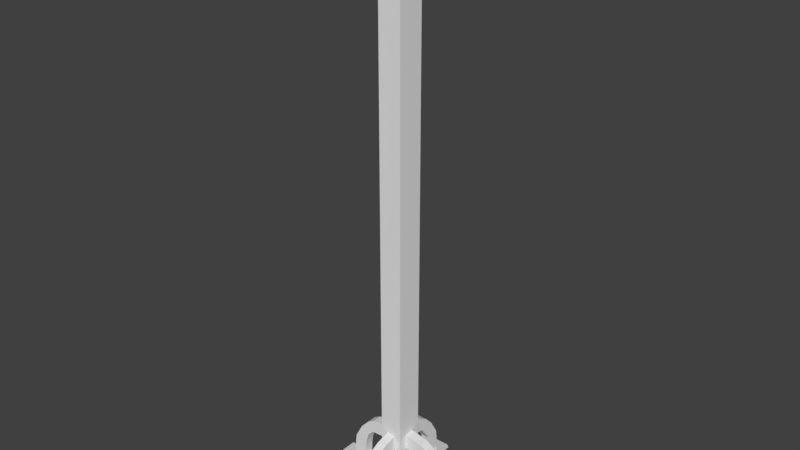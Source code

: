 # Source: Torch.blend  (saved by Blender 2.79.0; exported with 4.5.12 LTS)
import bpy
from mathutils import Matrix  # noqa: F401  (used for matrix-valued properties, if any)

bpy.ops.wm.read_factory_settings(use_empty=True)
scene = bpy.context.scene
scene.name = 'Scene'

# ---- collections
col_collection_1 = bpy.data.collections.new('Collection 1'); scene.collection.children.link(col_collection_1)

# ---- materials (node trees are filled in below, after node groups)
mat_material = bpy.data.materials.new('Material')
mat_material.alpha_threshold = 0.0
mat_material.use_transparent_shadow = False
mat_material.roughness = 0.5
mat_material.line_color = (0.0, 0.0, 0.0, 1.0)

# ---- material node trees

# ---- world
world_world = bpy.data.worlds.new('World'); scene.world = world_world
world_world.color = (0.05088, 0.05088, 0.05088)
world_world.use_sun_shadow = False
world_world.sun_shadow_jitter_overblur = 0.0
world_world.cycles.sampling_method = 'MANUAL'

# ---- meshes
me_cube = bpy.data.meshes.new('Cube')
me_cube.from_pydata([(0.0, -0.05202, -0.5731), (-0.008699, -0.02554, -0.5665), (0.0, -0.02554, -0.5665), (-0.009007, 0.0, -0.6843), (-0.03284, -0.02043, 0.3011), (0.0, 0.0, -0.6843), (0.0, -0.03284, 0.3053), (-0.008699, -0.02554, -0.5962), (0.0, -0.02554, -0.5472), (-0.02138, -0.009234, -0.5665), (-0.02138, -0.02555, -0.6843), (-0.02138, -0.009234, -0.5962), (-0.0087, -0.05202, -0.5731), (-0.008699, -0.05202, -0.5984), (-0.0087, -0.06538, -0.5804), (-0.008699, -0.05643, -0.6026), (-0.0087, -0.08134, -0.598), (-0.0087, -0.06149, -0.6099), (-0.0087, -0.09645, -0.625), (-0.0087, -0.07359, -0.6285), (-0.0087, -0.09852, -0.6392), (-0.0087, -0.07541, -0.64), (-0.0087, -0.09932, -0.6688), (-0.0087, -0.07621, -0.6632), (-0.0087, -0.0995, -0.6843), (-0.0087, -0.07698, -0.6843), (-0.0087, -0.1276, -0.6754), (-0.0087, -0.1319, -0.6843), (-0.0087, -0.02554, -0.6643), (-0.009007, -0.02555, -0.6843), (-0.01299, -0.07622, -0.6632), (-0.01299, -0.02555, -0.6643), (-0.01299, -0.09932, -0.6688), (-0.01299, -0.07699, -0.6843), (-0.01299, -0.09951, -0.6843), (-0.01299, -0.1276, -0.6754), (-0.01299, -0.1319, -0.6843), (-0.01359, -0.02555, -0.6843), (-0.02138, 0.0, -0.5472), (-0.03284, 0.0, 0.3053), (-0.02138, 0.0, -0.6843), (-0.02138, 0.0, -0.6643), (0.0, -0.06538, -0.5804), (0.0, -0.08134, -0.598), (0.0, -0.09645, -0.625), (0.0, -0.09852, -0.6392), (0.0, -0.09932, -0.6688), (0.0, -0.0998, -0.6843), (0.0, -0.07698, -0.6843), (0.0, -0.1276, -0.6754), (0.0, -0.1322, -0.6843), (0.0, -0.02554, -0.5962), (0.0, -0.05202, -0.5984), (0.0, -0.05643, -0.6026), (0.0, -0.06149, -0.6099), (0.0, -0.07359, -0.6285), (0.0, -0.07541, -0.64), (0.0, -0.07621, -0.6632), (0.0, -0.02554, -0.6643), (0.0, -0.02555, -0.6843), (-0.02138, -0.02555, -0.6643), (-0.02138, -0.02554, -0.5472), (-0.02138, 0.0, -0.5665), (-0.02138, 0.0, -0.5962), (-0.05596, 0.0, -0.5731), (-0.05596, 0.0, -0.5984), (-0.05596, -0.009233, -0.5984), (-0.05596, -0.009233, -0.5731), (-0.06862, 0.0, -0.5804), (-0.05941, 0.0, -0.601), (-0.05941, -0.009233, -0.601), (-0.06862, -0.009233, -0.5804), (-0.08454, 0.0, -0.598), (-0.06876, 0.0, -0.6099), (-0.06876, -0.009233, -0.6099), (-0.08454, -0.009233, -0.598), (-0.09893, 0.0, -0.625), (-0.07418, 0.0, -0.6285), (-0.07418, -0.009233, -0.6285), (-0.09893, -0.009233, -0.625), (-0.1006, 0.0, -0.6392), (-0.07589, 0.0, -0.64), (-0.07589, -0.009233, -0.64), (-0.1006, -0.009233, -0.6392), (-0.1017, 0.0, -0.6688), (-0.07697, 0.0, -0.6643), (-0.07697, -0.009233, -0.6643), (-0.1017, -0.009233, -0.6688), (-0.1017, 0.0, -0.6843), (-0.07697, 0.0, -0.6843), (-0.07697, -0.009233, -0.6843), (-0.1017, -0.009233, -0.6843), (-0.01359, 0.0, -0.6843), (-0.02138, -0.009233, -0.6643), (-0.02138, -0.009233, -0.6843), (-0.1302, -0.009232, -0.6739), (-0.1302, 0.0, -0.6739), (-0.1343, -0.009232, -0.6843), (-0.1343, 0.0, -0.6843), (-0.07697, -0.01455, -0.6643), (-0.1017, -0.01455, -0.6688), (-0.07697, -0.01455, -0.6843), (-0.1017, -0.01455, -0.6843), (-0.02138, -0.01455, -0.6843), (-0.02138, -0.01455, -0.6643), (-0.1343, -0.01455, -0.6843), (-0.1302, -0.01455, -0.6739), (-0.009007, -0.01455, -0.6843), (0.0, -0.01455, -0.6843), (-0.01359, -0.01455, -0.6843), (-0.009007, -0.009233, -0.6843), (0.0, -0.009233, -0.6843), (-0.01359, -0.009233, -0.6843), (0.0, 0.0, 0.3053), (-0.03284, -0.02043, 0.2975), (-0.02138, 0.0, 0.2933), (0.0, -0.02554, 0.2933), (-0.02124, -0.03284, 0.2975), (-0.02124, -0.03284, 0.3011), (-0.03284, -0.01179, 0.3011), (-0.03284, -0.01179, 0.2975), (-0.02138, -0.02554, 0.2933), (-0.03284, -0.03284, 0.3053), (-0.01098, -0.03284, 0.3011), (-0.01098, -0.03284, 0.2975), (-0.03755, -0.01179, 0.3011), (-0.04029, -0.01179, 0.2975), (-0.04029, -0.02043, 0.2975), (-0.03755, -0.02043, 0.3011), (-0.01098, -0.03932, 0.3011), (-0.01098, -0.04042, 0.2975), (-0.02124, -0.04042, 0.2975), (-0.02124, -0.03932, 0.3011), (-0.04103, -0.01179, 0.3017), (-0.04441, -0.01179, 0.2999), (-0.04441, -0.02043, 0.2999), (-0.04103, -0.02043, 0.3017), (-0.01098, -0.04274, 0.302), (-0.01098, -0.04604, 0.2996), (-0.02124, -0.04604, 0.2996), (-0.02124, -0.04274, 0.302), (-0.01098, -0.04505, 0.3052), (-0.01098, -0.04911, 0.3041), (-0.02124, -0.04911, 0.3041), (-0.02124, -0.04505, 0.3052), (-0.01098, -0.04505, 0.3103), (-0.01098, -0.04891, 0.3103), (-0.02124, -0.04891, 0.3103), (-0.02124, -0.04505, 0.3103), (-0.04206, -0.01179, 0.3037), (-0.04605, -0.01179, 0.3034), (-0.04605, -0.02043, 0.3034), (-0.04206, -0.02043, 0.3037), (-0.04214, -0.01179, 0.3089), (-0.04611, -0.01179, 0.3089), (-0.04611, -0.02043, 0.3089), (-0.04214, -0.02043, 0.3089), (-0.02467, -0.08152, 0.3783), (-0.02467, -0.08615, 0.3783), (-0.03243, -0.08615, 0.3783), (-0.03243, -0.08152, 0.3783), (-0.08093, -0.03681, 0.3783), (-0.08551, -0.03681, 0.3783), (-0.08551, -0.04343, 0.3783), (-0.08093, -0.04343, 0.3783), (-0.02467, -0.08152, 0.3826), (-0.02467, -0.08615, 0.3826), (-0.03243, -0.08615, 0.3826), (-0.03243, -0.08152, 0.3826), (-0.08093, -0.03681, 0.3826), (-0.08551, -0.03681, 0.3826), (-0.08551, -0.04343, 0.3826), (-0.08093, -0.04343, 0.3826), (-0.06609, -0.07013, 0.3783), (-0.06395, -0.06708, 0.3783), (-0.06609, -0.07013, 0.3826), (-0.06395, -0.06708, 0.3826), (-0.000246, -0.08152, 0.3783), (-0.000246, -0.08615, 0.3783), (-0.000246, -0.08152, 0.3826), (-0.000246, -0.08615, 0.3826), (-0.08093, -0.0003912, 0.3783), (-0.08551, -0.0003912, 0.3783), (-0.08093, -0.0003912, 0.3826), (-0.08551, -0.0003912, 0.3826), (-0.07205, -0.02917, 0.3436), (-0.07205, -0.0368, 0.3436), (-0.07632, -0.02917, 0.3436), (-0.07632, -0.0368, 0.3436), (-0.03031, -0.07158, 0.3443), (-0.0213, -0.07158, 0.3443), (-0.0213, -0.07582, 0.3443), (-0.03031, -0.07582, 0.3443), (-0.02138, 0.0, -0.127), (0.0, -0.02554, -0.127), (-0.02138, -0.02554, -0.127)], [], [(124, 123, 129, 130), (24, 47, 50, 27), (1, 7, 13, 12), (2, 1, 12, 0), (0, 12, 14, 42), (12, 13, 15, 14), (16, 17, 19, 18), (14, 15, 17, 16), (42, 14, 16, 43), (43, 16, 18, 44), (44, 18, 20, 45), (18, 19, 21, 20), (20, 21, 23, 22), (45, 20, 22, 46), (48, 47, 24, 25), (29, 25, 33, 37), (27, 26, 35, 36), (49, 26, 27, 50), (46, 22, 26, 49), (24, 27, 36, 34), (51, 7, 28, 58), (2, 8, 61, 1), (48, 25, 29, 59), (33, 30, 31, 37), (32, 30, 33, 34), (32, 34, 36, 35), (26, 22, 32, 35), (25, 24, 34, 33), (23, 28, 31, 30), (94, 40, 92, 112), (22, 23, 30, 32), (9, 62, 64, 67), (120, 114, 127, 126), (112, 92, 3, 110), (1, 61, 7), (61, 60, 31), (23, 57, 58, 28), (19, 55, 56, 21), (21, 56, 57, 23), (17, 54, 55, 19), (13, 52, 53, 15), (15, 53, 54, 17), (7, 51, 52, 13), (107, 108, 59, 29), (61, 31, 28, 7), (9, 11, 60, 61), (11, 63, 41, 93, 104, 60), (62, 9, 61, 38), (67, 64, 68, 71), (63, 11, 66, 65), (11, 9, 67, 66), (69, 70, 74, 73), (66, 67, 71, 70), (65, 66, 70, 69), (73, 74, 78, 77), (71, 68, 72, 75), (70, 71, 75, 74), (79, 76, 80, 83), (75, 72, 76, 79), (74, 75, 79, 78), (81, 82, 86, 85), (78, 79, 83, 82), (77, 78, 82, 81), (83, 80, 84, 87), (82, 83, 87, 86), (90, 91, 88, 89), (88, 91, 97, 98), (60, 10, 37, 31), (90, 89, 40, 94), (86, 87, 100, 99), (85, 86, 93, 41), (95, 96, 98, 97), (87, 84, 96, 95), (93, 86, 99, 104), (99, 100, 102, 101), (99, 101, 103, 104), (102, 100, 106, 105), (97, 91, 102, 105), (90, 94, 103, 101), (87, 95, 106, 100), (91, 90, 101, 102), (95, 97, 105, 106), (110, 111, 108, 107), (37, 109, 107, 29), (10, 103, 109, 37), (3, 5, 111, 110), (109, 112, 110, 107), (103, 94, 112, 109), (10, 60, 104, 103), (113, 39, 122, 6), (195, 121, 115, 193), (194, 116, 121, 195), (4, 114, 121, 122), (119, 4, 122, 39), (120, 119, 39, 115), (114, 120, 115, 121), (117, 118, 122, 121), (118, 123, 6, 122), (123, 124, 116, 6), (124, 117, 121, 116), (126, 127, 135, 134), (4, 119, 125, 128), (114, 4, 128, 127), (119, 120, 126, 125), (132, 131, 139, 140), (118, 117, 131, 132), (117, 124, 130, 131), (123, 118, 132, 129), (136, 133, 149, 152), (127, 128, 136, 135), (128, 125, 133, 136), (125, 126, 134, 133), (139, 138, 142, 143), (129, 132, 140, 137), (130, 129, 137, 138), (131, 130, 138, 139), (141, 144, 148, 145), (140, 139, 143, 144), (137, 140, 144, 141), (138, 137, 141, 142), (191, 190, 157, 158), (142, 141, 145, 146), (143, 142, 146, 147), (144, 143, 147, 148), (150, 151, 155, 154), (133, 134, 150, 149), (134, 135, 151, 150), (135, 136, 152, 151), (190, 189, 160, 157), (151, 152, 156, 155), (152, 149, 153, 156), (149, 150, 154, 153), (162, 163, 171, 170), (158, 157, 177, 178), (186, 185, 161, 164), (185, 187, 162, 161), (192, 191, 158, 159), (189, 192, 159, 160), (187, 188, 163, 162), (188, 186, 164, 163), (166, 165, 168, 167), (171, 172, 169, 170), (163, 164, 174, 173), (159, 158, 166, 167), (159, 167, 175, 173), (164, 161, 169, 172), (170, 169, 183, 184), (157, 160, 168, 165), (160, 159, 173, 174), (172, 171, 175, 176), (168, 160, 174, 176), (164, 172, 176, 174), (167, 168, 176, 175), (171, 163, 173, 175), (178, 177, 179, 180), (165, 166, 180, 179), (166, 158, 178, 180), (157, 165, 179, 177), (181, 182, 184, 183), (169, 161, 181, 183), (162, 170, 184, 182), (161, 162, 182, 181), (155, 156, 186, 188), (154, 155, 188, 187), (153, 154, 187, 185), (156, 153, 185, 186), (148, 147, 192, 189), (147, 146, 191, 192), (145, 148, 189, 190), (146, 145, 190, 191), (8, 194, 195, 61), (61, 195, 193, 38)])
_uv = me_cube.uv_layers.new(name='UVMap')
_uv.uv.foreach_set('vector', [0.5805, 0.5421, 0.5792, 0.55, 0.563, 0.5479, 0.5636, 0.5388, 0.3093, 0.2592, 0.3311, 0.2606, 0.3287, 0.3423, 0.3072, 0.3408, 0.286, 0.7246, 0.2354, 0.6815, 0.2714, 0.6344, 0.3092, 0.6715, 0.304, 0.7323, 0.286, 0.7246, 0.3092, 0.6715, 0.3268, 0.6772, 0.3268, 0.6772, 0.3092, 0.6715, 0.3174, 0.6426, 0.3348, 0.6455, 0.3092, 0.6715, 0.2714, 0.6344, 0.2723, 0.6209, 0.3174, 0.6426, 0.3196, 0.5956, 0.2712, 0.6012, 0.2695, 0.5519, 0.3147, 0.534, 0.3174, 0.6426, 0.2723, 0.6209, 0.2712, 0.6012, 0.3196, 0.5956, 0.3348, 0.6455, 0.3174, 0.6426, 0.3196, 0.5956, 0.3384, 0.5954, 0.3384, 0.5954, 0.3196, 0.5956, 0.3147, 0.534, 0.3323, 0.5306, 0.3323, 0.5306, 0.3147, 0.534, 0.307, 0.5057, 0.3246, 0.5009, 0.3147, 0.534, 0.2695, 0.5519, 0.2607, 0.5268, 0.307, 0.5057, 0.307, 0.5057, 0.2607, 0.5268, 0.2395, 0.4793, 0.2827, 0.4318, 0.3246, 0.5009, 0.307, 0.5057, 0.2827, 0.4318, 0.3069, 0.4322, 0.3328, 0.2033, 0.3311, 0.2606, 0.3093, 0.2592, 0.311, 0.2027, 0.314, 0.07362, 0.311, 0.2027, 0.3002, 0.2024, 0.3025, 0.07329, 0.3072, 0.3408, 0.3072, 0.3644, 0.2976, 0.3631, 0.2962, 0.3406, 0.3263, 0.3669, 0.3072, 0.3644, 0.3072, 0.3408, 0.3287, 0.3423, 0.3069, 0.4322, 0.2827, 0.4318, 0.3072, 0.3644, 0.3263, 0.3669, 0.3093, 0.2592, 0.3072, 0.3408, 0.2962, 0.3406, 0.2985, 0.2589, 0.7981, 0.1202, 0.8188, 0.1187, 0.8303, 0.2803, 0.8097, 0.2817, 0.5418, 0.6517, 0.496, 0.6517, 0.496, 0.6009, 0.5418, 0.6311, 0.3328, 0.2033, 0.311, 0.2027, 0.314, 0.07362, 0.3366, 0.07428, 0.2002, 0.4313, 0.2325, 0.4731, 0.1333, 0.5519, 0.1013, 0.5135, 0.2729, 0.4258, 0.2325, 0.4731, 0.2002, 0.4313, 0.2429, 0.3939, 0.2729, 0.4258, 0.2429, 0.3939, 0.2962, 0.3406, 0.2976, 0.3631, 0.3072, 0.3644, 0.2827, 0.4318, 0.2729, 0.4258, 0.2976, 0.3631, 0.311, 0.2027, 0.3093, 0.2592, 0.2985, 0.2589, 0.3002, 0.2024, 0.4281, 0.6009, 0.4281, 0.7214, 0.4179, 0.7214, 0.4179, 0.6009, 0.2841, 0.03178, 0.2848, 0.008618, 0.3043, 0.009188, 0.3037, 0.03235, 0.2827, 0.4318, 0.2395, 0.4793, 0.2325, 0.4731, 0.2729, 0.4258, 0.7329, 0.008891, 0.7502, 0.0003486, 0.7828, 0.0665, 0.7652, 0.07341, 0.6059, 0.04, 0.6151, 0.0595, 0.5983, 0.06747, 0.589, 0.04798, 0.3037, 0.03235, 0.3043, 0.009188, 0.3158, 0.009523, 0.3152, 0.03269, 0.5711, 0.6528, 0.5888, 0.6009, 0.5888, 0.7212, 0.7726, 0.7306, 0.7527, 0.4528, 0.7726, 0.4514, 0.4281, 0.6009, 0.4488, 0.6009, 0.4488, 0.7214, 0.4281, 0.7214, 0.3618, 0.7223, 0.3618, 0.7016, 0.3897, 0.7016, 0.3897, 0.7223, 0.4968, 0.7048, 0.4968, 0.6841, 0.5519, 0.6841, 0.5519, 0.7048, 0.7959, 0.6779, 0.8166, 0.6779, 0.8166, 0.7306, 0.7959, 0.7306, 0.5525, 0.683, 0.5525, 0.6623, 0.567, 0.6623, 0.567, 0.683, 0.411, 0.7227, 0.3904, 0.7227, 0.3904, 0.7016, 0.411, 0.7016, 0.8166, 0.6772, 0.7959, 0.6772, 0.7959, 0.6141, 0.8166, 0.6141, 0.3148, 0.04602, 0.3374, 0.04668, 0.3366, 0.07428, 0.314, 0.07362, 0.8405, 0.0003486, 0.8405, 0.2795, 0.8303, 0.2803, 0.8188, 0.1187, 0.7306, 0.6877, 0.7255, 0.6171, 0.7527, 0.4528, 0.7726, 0.7306, 0.812, 0.4514, 0.834, 0.4514, 0.834, 0.6134, 0.812, 0.6134, 0.7994, 0.6134, 0.7733, 0.6134, 0.4495, 0.6616, 0.4495, 0.6397, 0.4953, 0.6009, 0.4953, 0.6616, 0.7652, 0.07341, 0.7828, 0.0665, 0.7921, 0.09658, 0.7732, 0.1007, 0.7733, 0.6141, 0.7952, 0.6141, 0.7952, 0.6965, 0.7733, 0.6965, 0.6818, 0.05079, 0.7329, 0.008891, 0.7652, 0.07341, 0.7283, 0.111, 0.7733, 0.6972, 0.7952, 0.6972, 0.7952, 0.7279, 0.7733, 0.7279, 0.7283, 0.111, 0.7652, 0.07341, 0.7732, 0.1007, 0.7302, 0.1204, 0.6377, 0.5468, 0.6377, 0.5248, 0.6479, 0.5248, 0.6479, 0.5468, 0.8392, 0.6601, 0.8173, 0.6601, 0.8173, 0.6141, 0.8392, 0.6141, 0.7732, 0.1007, 0.7921, 0.09658, 0.7974, 0.1474, 0.7775, 0.148, 0.7302, 0.1204, 0.7732, 0.1007, 0.7775, 0.148, 0.735, 0.1493, 0.774, 0.2116, 0.7942, 0.2145, 0.787, 0.2471, 0.7661, 0.2422, 0.7775, 0.148, 0.7974, 0.1474, 0.7942, 0.2145, 0.774, 0.2116, 0.735, 0.1493, 0.7775, 0.148, 0.774, 0.2116, 0.7217, 0.192, 0.5425, 0.6009, 0.5645, 0.6009, 0.5645, 0.6587, 0.5425, 0.6587, 0.7217, 0.192, 0.774, 0.2116, 0.7661, 0.2422, 0.7125, 0.2188, 0.3391, 0.7016, 0.3611, 0.7016, 0.3611, 0.7294, 0.3391, 0.7294, 0.7661, 0.2422, 0.787, 0.2471, 0.7704, 0.322, 0.7419, 0.3237, 0.7125, 0.2188, 0.7661, 0.2422, 0.7419, 0.3237, 0.6895, 0.2731, 0.1446, 0.02771, 0.08254, 0.0259, 0.08322, 0.002736, 0.1453, 0.004548, 0.08322, 0.002736, 0.08254, 0.0259, 0.0007378, 0.02351, 0.001414, 0.0003486, 0.1167, 0.5648, 0.08595, 0.5255, 0.1013, 0.5135, 0.1333, 0.5519, 0.1446, 0.02771, 0.1453, 0.004548, 0.2848, 0.008618, 0.2841, 0.03178, 0.6895, 0.2731, 0.7419, 0.3237, 0.7286, 0.3328, 0.6809, 0.2817, 0.8282, 0.2824, 0.8501, 0.2824, 0.8501, 0.4146, 0.8282, 0.4146, 0.7765, 0.4129, 0.7974, 0.4253, 0.7824, 0.4507, 0.7614, 0.4383, 0.7419, 0.3237, 0.7704, 0.322, 0.795, 0.393, 0.7756, 0.4006, 0.8501, 0.4146, 0.8501, 0.2824, 0.8628, 0.2824, 0.8628, 0.4146, 0.6809, 0.2817, 0.7286, 0.3328, 0.697, 0.3631, 0.6488, 0.3212, 0.5895, 0.5248, 0.637, 0.5248, 0.637, 0.657, 0.5895, 0.657, 0.697, 0.3631, 0.7286, 0.3328, 0.7644, 0.4058, 0.7494, 0.4312, 0.0007378, 0.02351, 0.08254, 0.0259, 0.08215, 0.03923, 0.0003486, 0.03684, 0.1446, 0.02771, 0.2841, 0.03178, 0.2837, 0.04511, 0.1443, 0.04104, 0.7419, 0.3237, 0.7756, 0.4006, 0.7644, 0.4058, 0.7286, 0.3328, 0.08254, 0.0259, 0.1446, 0.02771, 0.1443, 0.04104, 0.08215, 0.03923, 0.7765, 0.4129, 0.7614, 0.4383, 0.7494, 0.4312, 0.7644, 0.4058, 0.3152, 0.03269, 0.3378, 0.03335, 0.3374, 0.04668, 0.3148, 0.04602, 0.3025, 0.07329, 0.3033, 0.04568, 0.3148, 0.04602, 0.314, 0.07362, 0.2829, 0.07272, 0.2837, 0.04511, 0.3033, 0.04568, 0.3025, 0.07329, 0.3158, 0.009523, 0.3384, 0.01018, 0.3378, 0.03335, 0.3152, 0.03269, 0.3033, 0.04568, 0.3037, 0.03235, 0.3152, 0.03269, 0.3148, 0.04602, 0.2837, 0.04511, 0.2841, 0.03178, 0.3037, 0.03235, 0.3033, 0.04568, 0.637, 0.6832, 0.5895, 0.6832, 0.5895, 0.657, 0.637, 0.657, 0.4172, 0.679, 0.3391, 0.679, 0.3391, 0.6009, 0.4172, 0.6009, 0.9997, 0.906, 0.0003486, 0.906, 0.0003486, 0.8452, 0.9997, 0.8452, 0.9997, 0.9568, 0.0003486, 0.9568, 0.0003486, 0.906, 0.9997, 0.906, 0.5895, 0.6868, 0.5976, 0.6839, 0.6269, 0.6954, 0.5902, 0.7179, 0.6761, 0.6962, 0.6961, 0.6962, 0.7248, 0.7059, 0.6488, 0.706, 0.4495, 0.6975, 0.451, 0.6891, 0.4803, 0.6841, 0.4803, 0.7236, 0.6151, 0.0595, 0.6059, 0.04, 0.6208, 0.0003486, 0.6481, 0.05799, 0.6269, 0.7154, 0.6194, 0.7197, 0.5902, 0.7179, 0.6269, 0.6954, 0.5792, 0.5736, 0.5792, 0.55, 0.5888, 0.5248, 0.5888, 0.6002, 0.8182, 0.7233, 0.8173, 0.7147, 0.8451, 0.6972, 0.8451, 0.7306, 0.6226, 0.4942, 0.6293, 0.4714, 0.6481, 0.4766, 0.634, 0.5241, 0.589, 0.04798, 0.5983, 0.06747, 0.5875, 0.07259, 0.5783, 0.05309, 0.6961, 0.6962, 0.6761, 0.6962, 0.6742, 0.685, 0.6977, 0.6843, 0.7041, 0.6977, 0.6961, 0.6962, 0.6977, 0.6843, 0.7082, 0.6811, 0.6761, 0.6962, 0.6686, 0.6979, 0.664, 0.6824, 0.6742, 0.685, 0.564, 0.5761, 0.565, 0.5848, 0.5522, 0.5876, 0.5544, 0.5773, 0.5792, 0.5736, 0.5807, 0.581, 0.565, 0.5848, 0.564, 0.5761, 0.6293, 0.4714, 0.6226, 0.4942, 0.6057, 0.4892, 0.6125, 0.4664, 0.5792, 0.55, 0.5792, 0.5736, 0.564, 0.5761, 0.563, 0.5479, 0.6992, 0.6739, 0.6726, 0.6754, 0.6736, 0.669, 0.6982, 0.6677, 0.7082, 0.6811, 0.6977, 0.6843, 0.6992, 0.6739, 0.709, 0.671, 0.6977, 0.6843, 0.6742, 0.685, 0.6726, 0.6754, 0.6992, 0.6739, 0.6742, 0.685, 0.664, 0.6824, 0.6629, 0.6725, 0.6726, 0.6754, 0.5991, 0.4624, 0.5923, 0.4852, 0.5803, 0.4817, 0.5871, 0.4589, 0.563, 0.5479, 0.564, 0.5761, 0.5544, 0.5773, 0.553, 0.5469, 0.5636, 0.5388, 0.563, 0.5479, 0.553, 0.5469, 0.5504, 0.5369, 0.6125, 0.4664, 0.6057, 0.4892, 0.5923, 0.4852, 0.5991, 0.4624, 0.5423, 0.548, 0.5432, 0.5762, 0.53, 0.5725, 0.5314, 0.5517, 0.5544, 0.5773, 0.5522, 0.5876, 0.5399, 0.5869, 0.5432, 0.5762, 0.553, 0.5469, 0.5544, 0.5773, 0.5432, 0.5762, 0.5423, 0.548, 0.5504, 0.5369, 0.553, 0.5469, 0.5423, 0.548, 0.5388, 0.5384, 0.4198, 0.5524, 0.4255, 0.5608, 0.343, 0.569, 0.3391, 0.5592, 0.5388, 0.5384, 0.5423, 0.548, 0.5314, 0.5517, 0.5275, 0.5452, 0.5871, 0.4589, 0.5803, 0.4817, 0.5665, 0.4776, 0.5733, 0.4548, 0.5432, 0.5762, 0.5399, 0.5869, 0.5264, 0.5802, 0.53, 0.5725, 0.5695, 0.05723, 0.5788, 0.07672, 0.5663, 0.08262, 0.5571, 0.06312, 0.6726, 0.6754, 0.6629, 0.6725, 0.6646, 0.6639, 0.6736, 0.669, 0.5783, 0.05309, 0.5875, 0.07259, 0.5788, 0.07672, 0.5695, 0.05723, 0.709, 0.671, 0.6992, 0.6739, 0.6982, 0.6677, 0.7072, 0.6629, 0.4255, 0.5608, 0.4242, 0.5839, 0.3426, 0.5857, 0.343, 0.569, 0.7072, 0.6629, 0.6982, 0.6677, 0.6946, 0.6555, 0.7023, 0.6518, 0.6982, 0.6677, 0.6736, 0.669, 0.677, 0.6563, 0.6946, 0.6555, 0.6736, 0.669, 0.6646, 0.6639, 0.6702, 0.6522, 0.677, 0.6563, 0.399, 0.2072, 0.4061, 0.2222, 0.3962, 0.2253, 0.3895, 0.2118, 0.3972, 0.6797, 0.3972, 0.6907, 0.3391, 0.6907, 0.3391, 0.6797, 0.7099, 0.5356, 0.6908, 0.5388, 0.7011, 0.455, 0.715, 0.4535, 0.6908, 0.5388, 0.6826, 0.5328, 0.6916, 0.4514, 0.7011, 0.455, 0.4828, 0.4061, 0.4769, 0.4261, 0.4001, 0.3953, 0.4052, 0.378, 0.4242, 0.5839, 0.42, 0.593, 0.3399, 0.5957, 0.3426, 0.5857, 0.4718, 0.1516, 0.48, 0.1688, 0.4061, 0.2222, 0.399, 0.2072, 0.7192, 0.5317, 0.7099, 0.5356, 0.715, 0.4535, 0.7248, 0.4516, 0.3904, 0.392, 0.38, 0.3882, 0.3869, 0.3714, 0.3961, 0.376, 0.3962, 0.2253, 0.3876, 0.2312, 0.3798, 0.2171, 0.3895, 0.2118, 0.8105, 0.2824, 0.8182, 0.2901, 0.8069, 0.3592, 0.7981, 0.3599, 0.4052, 0.378, 0.4001, 0.3953, 0.3904, 0.392, 0.3961, 0.376, 0.4052, 0.378, 0.3961, 0.376, 0.4051, 0.2974, 0.4149, 0.2975, 0.4495, 0.6732, 0.4653, 0.6732, 0.4653, 0.6834, 0.4495, 0.6834, 0.3895, 0.2118, 0.3798, 0.2171, 0.3391, 0.1379, 0.3491, 0.1328, 0.3972, 0.6907, 0.4157, 0.6907, 0.4157, 0.7009, 0.3972, 0.7009, 0.8174, 0.4422, 0.8081, 0.448, 0.7981, 0.3599, 0.8069, 0.3592, 0.3876, 0.2312, 0.3962, 0.2253, 0.4051, 0.2974, 0.3972, 0.2968, 0.8275, 0.4409, 0.8174, 0.4422, 0.8069, 0.3592, 0.8173, 0.3594, 0.8182, 0.2901, 0.8275, 0.2916, 0.8173, 0.3594, 0.8069, 0.3592, 0.3961, 0.376, 0.3869, 0.3714, 0.3972, 0.2968, 0.4051, 0.2974, 0.3962, 0.2253, 0.4061, 0.2222, 0.4149, 0.2975, 0.4051, 0.2974, 0.5636, 0.6939, 0.5525, 0.6939, 0.5525, 0.6837, 0.5636, 0.6837, 0.38, 0.3882, 0.3904, 0.392, 0.3711, 0.447, 0.3606, 0.4433, 0.3904, 0.392, 0.4001, 0.3953, 0.3807, 0.4504, 0.3711, 0.447, 0.3972, 0.6907, 0.3972, 0.7009, 0.3391, 0.7009, 0.3391, 0.6907, 0.6377, 0.5584, 0.6377, 0.5475, 0.6479, 0.5475, 0.6479, 0.5584, 0.4653, 0.6834, 0.4653, 0.6732, 0.5519, 0.6732, 0.5519, 0.6834, 0.399, 0.2072, 0.3895, 0.2118, 0.3491, 0.1328, 0.3584, 0.128, 0.4653, 0.6732, 0.4653, 0.6623, 0.5519, 0.6623, 0.5519, 0.6732, 0.7023, 0.6518, 0.6946, 0.6555, 0.7099, 0.5356, 0.7192, 0.5317, 0.5571, 0.06312, 0.5663, 0.08262, 0.48, 0.1688, 0.4718, 0.1516, 0.677, 0.6563, 0.6702, 0.6522, 0.6826, 0.5328, 0.6908, 0.5388, 0.6946, 0.6555, 0.677, 0.6563, 0.6908, 0.5388, 0.7099, 0.5356, 0.53, 0.5725, 0.5264, 0.5802, 0.42, 0.593, 0.4242, 0.5839, 0.5733, 0.4548, 0.5665, 0.4776, 0.4769, 0.4261, 0.4828, 0.4061, 0.5314, 0.5517, 0.53, 0.5725, 0.4242, 0.5839, 0.4255, 0.5608, 0.5275, 0.5452, 0.5314, 0.5517, 0.4255, 0.5608, 0.4198, 0.5524, 0.0003486, 0.733, 0.9997, 0.733, 0.9997, 0.7838, 0.0003488, 0.7838, 0.0003488, 0.7838, 0.9997, 0.7838, 0.9997, 0.8445, 0.0003487, 0.8445])
me_cube.materials.append(mat_material)
me_cube.use_remesh_preserve_volume = False
me_cube.use_remesh_preserve_attributes = False
me_cube.use_mirror_vertex_groups = False
me_cube.update()

# ---- objects
ob_cube = bpy.data.objects.new('Cube', me_cube)

# ---- transforms, parenting, visibility, modifiers, constraints
ob_cube.location = (0.0, 0.0, 0.0)
ob_cube.lock_rotations_4d = False
ob_cube.empty_display_type = 'ARROWS'
ob_cube.lineart.crease_threshold = 0.0
_m = ob_cube.modifiers.new('Mirror', 'MIRROR')
_m.use_axis = (True, True, False)

# ---- collection membership
col_collection_1.objects.link(ob_cube)

# ---- scene / render settings (as saved in the file)
scene.frame_start = 1; scene.frame_end = 250; scene.frame_set(1)
scene.render.engine = 'BLENDER_EEVEE_NEXT'
scene.render.resolution_percentage = 50
scene.render.dither_intensity = 0.0
scene.cycles.use_denoising = False
scene.cycles.samples = 128
scene.cycles.sampling_pattern = 'TABULATED_SOBOL'
scene.cycles.use_adaptive_sampling = False
scene.cycles.use_light_tree = False
scene.cycles.blur_glossy = 0.0
scene.cycles.sample_clamp_indirect = 0.0
scene.view_settings.view_transform = 'Standard'
bpy.context.view_layer.update()

# ---- added for rendering (the .blend has no active camera and no usable light): camera, sun
cam_auto = bpy.data.cameras.new('AutoCamera')
cam_auto.lens = 50.0
cam_auto.sensor_width = 36.0
cam_auto.clip_end = 1000.0
ob_auto_camera = bpy.data.objects.new('AutoCamera', cam_auto)
scene.collection.objects.link(ob_auto_camera)
ob_auto_camera.location = (1.04691, -1.25629, 0.68666)
ob_auto_camera.rotation_euler = (1.09748, -7.21219e-08, 0.694738)
scene.camera = ob_auto_camera
light_auto_sun = bpy.data.lights.new('AutoSun', 'SUN')
light_auto_sun.energy = 3.0
light_auto_sun.angle = 0.0523599
ob_auto_sun = bpy.data.objects.new('AutoSun', light_auto_sun)
scene.collection.objects.link(ob_auto_sun)
ob_auto_sun.rotation_euler = (0.872665, 0.174533, 0.523599)
bpy.context.view_layer.update()

